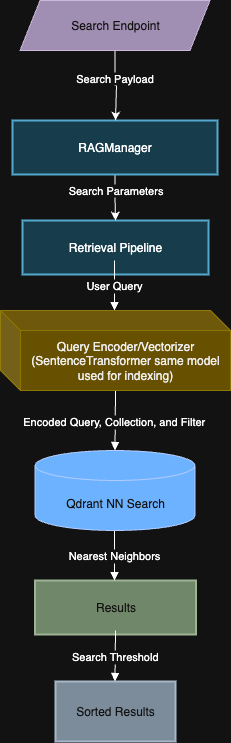

The diagram above was exported from draw.io. Its source (the exported page's mxGraphModel, read from the mxfile embedded in the PNG):
<mxGraphModel dx="1426" dy="824" grid="1" gridSize="10" guides="1" tooltips="1" connect="1" arrows="1" fold="1" page="1" pageScale="1" pageWidth="850" pageHeight="1100" math="0" shadow="0">
  <root>
    <mxCell id="0" />
    <mxCell id="1" parent="0" />
    <mxCell id="7" value="Retrieval Pipeline" style="whiteSpace=wrap;strokeWidth=2;fillColor=#b1ddf0;strokeColor=#10739e;" parent="1" vertex="1">
      <mxGeometry x="318" y="230" width="186" height="54" as="geometry" />
    </mxCell>
    <mxCell id="11" value="Results" style="whiteSpace=wrap;strokeWidth=2;fillColor=#6d8764;fontColor=#ffffff;strokeColor=#3A5431;" parent="1" vertex="1">
      <mxGeometry x="330.5" y="590" width="161" height="54" as="geometry" />
    </mxCell>
    <mxCell id="t_Nu-o37I8J8VjQ8oLfg-37" style="edgeStyle=orthogonalEdgeStyle;rounded=0;orthogonalLoop=1;jettySize=auto;html=1;entryX=0.5;entryY=0;entryDx=0;entryDy=0;" edge="1" parent="1" source="12" target="7">
      <mxGeometry relative="1" as="geometry" />
    </mxCell>
    <mxCell id="t_Nu-o37I8J8VjQ8oLfg-38" value="Search Parameters" style="edgeLabel;html=1;align=center;verticalAlign=middle;resizable=0;points=[];" vertex="1" connectable="0" parent="t_Nu-o37I8J8VjQ8oLfg-37">
      <mxGeometry x="-0.3548" relative="1" as="geometry">
        <mxPoint as="offset" />
      </mxGeometry>
    </mxCell>
    <mxCell id="12" value="RAGManager" style="whiteSpace=wrap;strokeWidth=2;fillColor=#b1ddf0;strokeColor=#10739e;" parent="1" vertex="1">
      <mxGeometry x="308" y="130" width="205" height="54" as="geometry" />
    </mxCell>
    <mxCell id="17" value="Encoded Query, Collection, and Filter" style="curved=1;startArrow=none;endArrow=block;entryX=0.5;entryY=0;" parent="1" edge="1">
      <mxGeometry x="0.0345" y="-1" relative="1" as="geometry">
        <Array as="points" />
        <mxPoint x="411" y="400" as="sourcePoint" />
        <mxPoint x="410.5" y="460" as="targetPoint" />
        <mxPoint as="offset" />
      </mxGeometry>
    </mxCell>
    <mxCell id="18" value="Nearest Neighbors" style="curved=1;startArrow=none;endArrow=block;entryX=0.5;entryY=-0.01;" parent="1" edge="1">
      <mxGeometry relative="1" as="geometry">
        <Array as="points" />
        <mxPoint x="410" y="540" as="sourcePoint" />
        <mxPoint x="410" y="590" as="targetPoint" />
      </mxGeometry>
    </mxCell>
    <mxCell id="t_Nu-o37I8J8VjQ8oLfg-25" value="User Query" style="curved=1;startArrow=none;endArrow=block;" edge="1" parent="1">
      <mxGeometry relative="1" as="geometry">
        <Array as="points" />
        <mxPoint x="410" y="270" as="sourcePoint" />
        <mxPoint x="410" y="320" as="targetPoint" />
      </mxGeometry>
    </mxCell>
    <mxCell id="t_Nu-o37I8J8VjQ8oLfg-29" value="Sorted Results" style="whiteSpace=wrap;html=1;strokeWidth=2;fillColor=#647687;fontColor=#ffffff;strokeColor=#314354;" vertex="1" parent="1">
      <mxGeometry x="351" y="691" width="120" height="60" as="geometry" />
    </mxCell>
    <mxCell id="t_Nu-o37I8J8VjQ8oLfg-31" value="Search Threshold" style="curved=1;startArrow=none;endArrow=block;entryX=0.5;entryY=-0.01;" edge="1" parent="1">
      <mxGeometry relative="1" as="geometry">
        <Array as="points" />
        <mxPoint x="411" y="640" as="sourcePoint" />
        <mxPoint x="410.5" y="691" as="targetPoint" />
      </mxGeometry>
    </mxCell>
    <mxCell id="t_Nu-o37I8J8VjQ8oLfg-32" value="Qdrant NN Search" style="shape=cylinder3;whiteSpace=wrap;html=1;boundedLbl=1;backgroundOutline=1;size=15;fillColor=#0050ef;fontColor=#ffffff;strokeColor=#001DBC;" vertex="1" parent="1">
      <mxGeometry x="330.5" y="460" width="160" height="80" as="geometry" />
    </mxCell>
    <mxCell id="t_Nu-o37I8J8VjQ8oLfg-33" value="Query Encoder/Vectorizer (SentenceTransformer same model used for indexing)" style="shape=cube;whiteSpace=wrap;html=1;boundedLbl=1;backgroundOutline=1;darkOpacity=0.05;darkOpacity2=0.1;fillColor=#e3c800;fontColor=#000000;strokeColor=#B09500;" vertex="1" parent="1">
      <mxGeometry x="296" y="320" width="230" height="80" as="geometry" />
    </mxCell>
    <mxCell id="t_Nu-o37I8J8VjQ8oLfg-35" style="edgeStyle=orthogonalEdgeStyle;rounded=0;orthogonalLoop=1;jettySize=auto;html=1;" edge="1" parent="1" source="t_Nu-o37I8J8VjQ8oLfg-34">
      <mxGeometry relative="1" as="geometry">
        <mxPoint x="411" y="130" as="targetPoint" />
        <Array as="points">
          <mxPoint x="411" y="95" />
          <mxPoint x="412" y="95" />
        </Array>
      </mxGeometry>
    </mxCell>
    <mxCell id="t_Nu-o37I8J8VjQ8oLfg-36" value="Search Payload" style="edgeLabel;html=1;align=center;verticalAlign=middle;resizable=0;points=[];" vertex="1" connectable="0" parent="t_Nu-o37I8J8VjQ8oLfg-35">
      <mxGeometry x="-0.25" y="-1" relative="1" as="geometry">
        <mxPoint as="offset" />
      </mxGeometry>
    </mxCell>
    <mxCell id="t_Nu-o37I8J8VjQ8oLfg-34" value="Search Endpoint" style="shape=parallelogram;perimeter=parallelogramPerimeter;whiteSpace=wrap;html=1;fixedSize=1;fillColor=#76608a;fontColor=#ffffff;strokeColor=#432D57;" vertex="1" parent="1">
      <mxGeometry x="315.5" y="10" width="190" height="50" as="geometry" />
    </mxCell>
  </root>
</mxGraphModel>